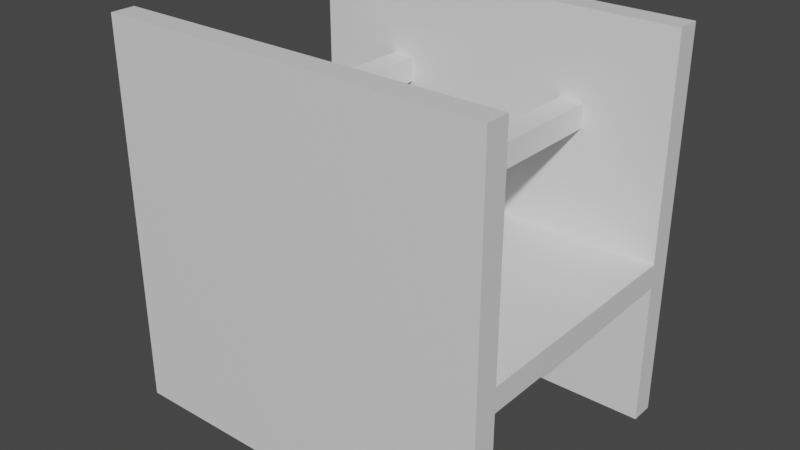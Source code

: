 # Source: 1.blend  (saved by Blender 2.90.8; exported with 4.5.12 LTS)
import bpy
from mathutils import Matrix  # noqa: F401  (used for matrix-valued properties, if any)

bpy.ops.wm.read_factory_settings(use_empty=True)
scene = bpy.context.scene
scene.name = 'Scene'

# ---- collections
col_collection = bpy.data.collections.new('Collection'); scene.collection.children.link(col_collection)

# ---- materials (node trees are filled in below, after node groups)
mat_material = bpy.data.materials.new('Material')
mat_material.alpha_threshold = 0.0
mat_material.use_transparent_shadow = False
mat_material.line_color = (0.0, 0.0, 0.0, 1.0)

# ---- material node trees
mat_material.use_nodes = True; mat_material.node_tree.nodes.clear()
_N = mat_material.node_tree.nodes; _L = mat_material.node_tree.links
n0 = _N.new('ShaderNodeOutputMaterial'); n0.name = 'Material Output'; n0.location = (300, 300)
n1 = _N.new('ShaderNodeBsdfPrincipled'); n1.name = 'Principled BSDF'; n1.location = (10, 300)
n1.distribution = 'GGX'
n1.subsurface_method = 'BURLEY'
n1.inputs[2].default_value = 0.4
n1.inputs[3].default_value = 1.45
n1.inputs[27].default_value = (0.0, 0.0, 0.0, 1.0)
n1.inputs[28].default_value = 1.0
_L.new(n1.outputs[0], n0.inputs[0])
n0.is_active_output = True

# ---- world
world_world = bpy.data.worlds.new('World'); scene.world = world_world
world_world.use_nodes = True; world_world.node_tree.nodes.clear()
_N = world_world.node_tree.nodes; _L = world_world.node_tree.links
n0 = _N.new('ShaderNodeOutputWorld'); n0.name = 'World Output'; n0.location = (300, 300)
n1 = _N.new('ShaderNodeBackground'); n1.name = 'Background'; n1.location = (10, 300)
n1.inputs[0].default_value = (0.05088, 0.05088, 0.05088, 1.0)
_L.new(n1.outputs[0], n0.inputs[0])
n0.is_active_output = True
world_world.color = (0.05088, 0.05088, 0.05088)
world_world.use_sun_shadow = False
world_world.sun_shadow_jitter_overblur = 0.0

# ---- meshes
me_cube = bpy.data.meshes.new('Cube')
me_cube.from_pydata([(1.0, 1.0, 1.0), (1.0, 1.0, -1.0), (1.0, -1.0, 1.0), (1.0, -1.0, -1.0), (-1.0, 1.0, 1.0), (-1.0, 1.0, -1.0), (-1.0, -1.0, 1.0), (-1.0, -1.0, -1.0)], [], [(0, 4, 6, 2), (3, 2, 6, 7), (7, 6, 4, 5), (5, 1, 3, 7), (1, 0, 2, 3), (5, 4, 0, 1)])
_uv = me_cube.uv_layers.new(name='UVMap')
_uv.uv.foreach_set('vector', [0.625, 0.5, 0.875, 0.5, 0.875, 0.75, 0.625, 0.75, 0.375, 0.75, 0.625, 0.75, 0.625, 1.0, 0.375, 1.0, 0.375, 0.0, 0.625, 0.0, 0.625, 0.25, 0.375, 0.25, 0.125, 0.5, 0.375, 0.5, 0.375, 0.75, 0.125, 0.75, 0.375, 0.5, 0.625, 0.5, 0.625, 0.75, 0.375, 0.75, 0.375, 0.25, 0.625, 0.25, 0.625, 0.5, 0.375, 0.5])
me_cube.materials.append(mat_material)
me_cube.use_remesh_preserve_volume = False
me_cube.use_remesh_preserve_attributes = False
me_cube.use_mirror_vertex_groups = False
me_cube.update()
me_cube_001 = bpy.data.meshes.new('Cube.001')
me_cube_001.from_pydata([(1.0, 1.0, 1.0), (1.0, 1.0, -1.0), (1.0, -1.0, 1.0), (1.0, -1.0, -1.0), (-1.0, 1.0, 1.0), (-1.0, 1.0, -1.0), (-1.0, -1.0, 1.0), (-1.0, -1.0, -1.0)], [], [(0, 4, 6, 2), (3, 2, 6, 7), (7, 6, 4, 5), (5, 1, 3, 7), (1, 0, 2, 3), (5, 4, 0, 1)])
_uv = me_cube_001.uv_layers.new(name='UVMap')
_uv.uv.foreach_set('vector', [0.625, 0.5, 0.875, 0.5, 0.875, 0.75, 0.625, 0.75, 0.375, 0.75, 0.625, 0.75, 0.625, 1.0, 0.375, 1.0, 0.375, 0.0, 0.625, 0.0, 0.625, 0.25, 0.375, 0.25, 0.125, 0.5, 0.375, 0.5, 0.375, 0.75, 0.125, 0.75, 0.375, 0.5, 0.625, 0.5, 0.625, 0.75, 0.375, 0.75, 0.375, 0.25, 0.625, 0.25, 0.625, 0.5, 0.375, 0.5])
me_cube_001.materials.append(mat_material)
me_cube_001.use_remesh_preserve_volume = False
me_cube_001.use_remesh_preserve_attributes = False
me_cube_001.use_mirror_vertex_groups = False
me_cube_001.update()
me_cube_002 = bpy.data.meshes.new('Cube.002')
me_cube_002.from_pydata([(1.0, 1.0, 1.0), (1.0, 1.0, -1.0), (1.0, -1.0, 1.0), (1.0, -1.0, -1.0), (-1.0, 1.0, 1.0), (-1.0, 1.0, -1.0), (-1.0, -1.0, 1.0), (-1.0, -1.0, -1.0)], [], [(0, 4, 6, 2), (3, 2, 6, 7), (7, 6, 4, 5), (5, 1, 3, 7), (1, 0, 2, 3), (5, 4, 0, 1)])
_uv = me_cube_002.uv_layers.new(name='UVMap')
_uv.uv.foreach_set('vector', [0.625, 0.5, 0.875, 0.5, 0.875, 0.75, 0.625, 0.75, 0.375, 0.75, 0.625, 0.75, 0.625, 1.0, 0.375, 1.0, 0.375, 0.0, 0.625, 0.0, 0.625, 0.25, 0.375, 0.25, 0.125, 0.5, 0.375, 0.5, 0.375, 0.75, 0.125, 0.75, 0.375, 0.5, 0.625, 0.5, 0.625, 0.75, 0.375, 0.75, 0.375, 0.25, 0.625, 0.25, 0.625, 0.5, 0.375, 0.5])
me_cube_002.materials.append(mat_material)
me_cube_002.use_remesh_preserve_volume = False
me_cube_002.use_remesh_preserve_attributes = False
me_cube_002.use_mirror_vertex_groups = False
me_cube_002.update()
me_cube_009 = bpy.data.meshes.new('Cube.009')
me_cube_009.from_pydata([(1.0, 1.0, 1.0), (1.0, 1.0, -1.0), (1.0, -1.0, 1.0), (1.0, -1.0, -1.0), (-1.0, 1.0, 1.0), (-1.0, 1.0, -1.0), (-1.0, -1.0, 1.0), (-1.0, -1.0, -1.0)], [], [(0, 4, 6, 2), (3, 2, 6, 7), (7, 6, 4, 5), (5, 1, 3, 7), (1, 0, 2, 3), (5, 4, 0, 1)])
_uv = me_cube_009.uv_layers.new(name='UVMap')
_uv.uv.foreach_set('vector', [0.625, 0.5, 0.875, 0.5, 0.875, 0.75, 0.625, 0.75, 0.375, 0.75, 0.625, 0.75, 0.625, 1.0, 0.375, 1.0, 0.375, 0.0, 0.625, 0.0, 0.625, 0.25, 0.375, 0.25, 0.125, 0.5, 0.375, 0.5, 0.375, 0.75, 0.125, 0.75, 0.375, 0.5, 0.625, 0.5, 0.625, 0.75, 0.375, 0.75, 0.375, 0.25, 0.625, 0.25, 0.625, 0.5, 0.375, 0.5])
me_cube_009.materials.append(mat_material)
me_cube_009.use_remesh_preserve_volume = False
me_cube_009.use_remesh_preserve_attributes = False
me_cube_009.use_mirror_vertex_groups = False
me_cube_009.update()
me_cube_014 = bpy.data.meshes.new('Cube.014')
me_cube_014.from_pydata([(1.0, 1.0, 1.0), (1.0, 1.0, -1.0), (1.0, -1.0, 1.0), (1.0, -1.0, -1.0), (-1.0, 1.0, 1.0), (-1.0, 1.0, -1.0), (-1.0, -1.0, 1.0), (-1.0, -1.0, -1.0)], [], [(0, 4, 6, 2), (3, 2, 6, 7), (7, 6, 4, 5), (5, 1, 3, 7), (1, 0, 2, 3), (5, 4, 0, 1)])
_uv = me_cube_014.uv_layers.new(name='UVMap')
_uv.uv.foreach_set('vector', [0.625, 0.5, 0.875, 0.5, 0.875, 0.75, 0.625, 0.75, 0.375, 0.75, 0.625, 0.75, 0.625, 1.0, 0.375, 1.0, 0.375, 0.0, 0.625, 0.0, 0.625, 0.25, 0.375, 0.25, 0.125, 0.5, 0.375, 0.5, 0.375, 0.75, 0.125, 0.75, 0.375, 0.5, 0.625, 0.5, 0.625, 0.75, 0.375, 0.75, 0.375, 0.25, 0.625, 0.25, 0.625, 0.5, 0.375, 0.5])
me_cube_014.materials.append(mat_material)
me_cube_014.use_remesh_preserve_volume = False
me_cube_014.use_remesh_preserve_attributes = False
me_cube_014.use_mirror_vertex_groups = False
me_cube_014.update()

# ---- objects
ob_cube = bpy.data.objects.new('Cube', me_cube)
ob_cube_001 = bpy.data.objects.new('Cube.001', me_cube_001)
ob_cube_002 = bpy.data.objects.new('Cube.002', me_cube_002)
ob_empty = bpy.data.objects.new('Empty', None)
ob_empty_001 = bpy.data.objects.new('Empty.001', None)
ob_cube_009 = bpy.data.objects.new('Cube.009', me_cube_009)
ob_cube_003 = bpy.data.objects.new('Cube.003', me_cube_014)
ob_empty_002 = bpy.data.objects.new('Empty.002', None)

# ---- transforms, parenting, visibility, modifiers, constraints
ob_cube.location = (-8.0, 0.0, -1.5)
ob_cube.scale = (8.0, 5.0, 0.5)
ob_cube.lock_rotations_4d = False
ob_cube.empty_display_type = 'ARROWS'
ob_cube.lineart.crease_threshold = 0.0
ob_cube_001.location = (-8.0, -5.5, 0.0)
ob_cube_001.scale = (8.0, 0.5, 8.0)
ob_cube_001.lock_rotations_4d = False
ob_cube_001.empty_display_type = 'ARROWS'
ob_cube_001.lineart.crease_threshold = 0.0
ob_cube_002.location = (-8.0, 5.5, 0.0)
ob_cube_002.scale = (8.0, 0.5, 8.0)
ob_cube_002.lock_rotations_4d = False
ob_cube_002.empty_display_type = 'ARROWS'
ob_cube_002.lineart.crease_threshold = 0.0
ob_empty.location = (-8.0, -2.0, -1.0)
ob_empty.lineart.crease_threshold = 0.0
ob_empty_001.location = (-8.0, 2.0, -1.0)
ob_empty_001.lineart.crease_threshold = 0.0
ob_cube_009.location = (-12.0, 0.0, 4.0)
ob_cube_009.scale = (0.5, 5.0, 0.5)
ob_cube_009.lock_rotations_4d = False
ob_cube_009.empty_display_type = 'ARROWS'
ob_cube_009.lineart.crease_threshold = 0.0
ob_cube_003.location = (-4.0, 0.0, 4.0)
ob_cube_003.scale = (0.5, 5.0, 0.5)
ob_cube_003.lock_rotations_4d = False
ob_cube_003.empty_display_type = 'ARROWS'
ob_cube_003.lineart.crease_threshold = 0.0
ob_empty_002.location = (-8.0, 0.0, 1.0)
ob_empty_002.lineart.crease_threshold = 0.0

# ---- collection membership
col_collection.objects.link(ob_cube)
col_collection.objects.link(ob_cube_001)
col_collection.objects.link(ob_cube_002)
col_collection.objects.link(ob_empty)
col_collection.objects.link(ob_empty_001)
col_collection.objects.link(ob_cube_009)
col_collection.objects.link(ob_cube_003)
col_collection.objects.link(ob_empty_002)

# ---- scene / render settings (as saved in the file)
scene.frame_start = 1; scene.frame_end = 250; scene.frame_set(1)
scene.render.engine = 'BLENDER_EEVEE_NEXT'
scene.cycles.use_denoising = False
scene.cycles.samples = 128
scene.cycles.sampling_pattern = 'TABULATED_SOBOL'
scene.cycles.use_adaptive_sampling = False
scene.cycles.use_light_tree = False
scene.view_settings.view_transform = 'Filmic'
bpy.context.view_layer.update()

# ---- added for rendering (the .blend has no active camera and no usable light): camera, sun
cam_auto = bpy.data.cameras.new('AutoCamera')
cam_auto.lens = 50.0
cam_auto.sensor_width = 36.0
cam_auto.clip_end = 1000.0
ob_auto_camera = bpy.data.objects.new('AutoCamera', cam_auto)
scene.collection.objects.link(ob_auto_camera)
ob_auto_camera.location = (15.6973, -28.4368, 18.9579)
ob_auto_camera.rotation_euler = (1.09748, -7.21219e-08, 0.694738)
scene.camera = ob_auto_camera
light_auto_sun = bpy.data.lights.new('AutoSun', 'SUN')
light_auto_sun.energy = 3.0
light_auto_sun.angle = 0.0523599
ob_auto_sun = bpy.data.objects.new('AutoSun', light_auto_sun)
scene.collection.objects.link(ob_auto_sun)
ob_auto_sun.rotation_euler = (0.872665, 0.174533, 0.523599)
bpy.context.view_layer.update()
